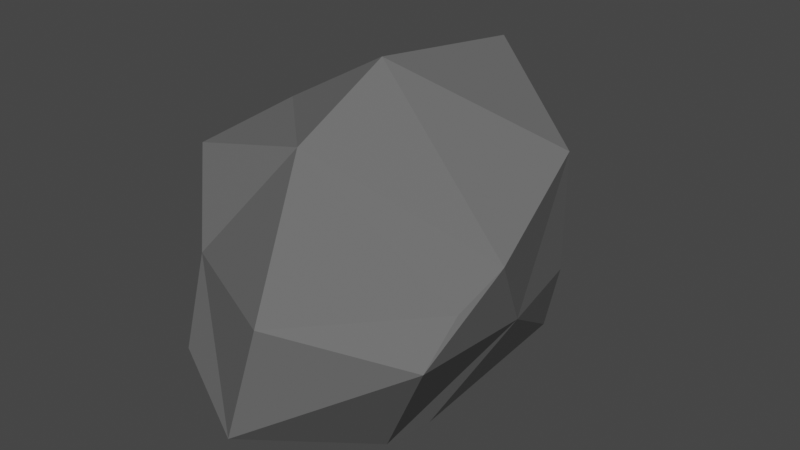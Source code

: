 # Source: rock.blend  (saved by Blender 2.80.75; exported with 4.5.12 LTS)
import bpy
from mathutils import Matrix  # noqa: F401  (used for matrix-valued properties, if any)

bpy.ops.wm.read_factory_settings(use_empty=True)
scene = bpy.context.scene
scene.name = 'Scene'

# ---- collections
col_collection = bpy.data.collections.new('Collection'); scene.collection.children.link(col_collection)

# ---- materials (node trees are filled in below, after node groups)
mat_material = bpy.data.materials.new('Material')
mat_material.alpha_threshold = 0.0
mat_material.use_transparent_shadow = False
mat_material.line_color = (0.0, 0.0, 0.0, 1.0)

# ---- material node trees
mat_material.use_nodes = True; mat_material.node_tree.nodes.clear()
_N = mat_material.node_tree.nodes; _L = mat_material.node_tree.links
n0 = _N.new('ShaderNodeOutputMaterial'); n0.name = 'Material Output'; n0.location = (300, 300)
n1 = _N.new('ShaderNodeBsdfPrincipled'); n1.name = 'Principled BSDF'; n1.location = (10, 300)
n1.distribution = 'GGX'
n1.subsurface_method = 'BURLEY'
n1.inputs[0].default_value = (0.1424, 0.1424, 0.1424, 1.0)
n1.inputs[2].default_value = 0.4
n1.inputs[3].default_value = 1.45
n1.inputs[13].default_value = 0.0
n1.inputs[27].default_value = (0.0, 0.0, 0.0, 1.0)
n1.inputs[28].default_value = 1.0
_L.new(n1.outputs[0], n0.inputs[0])
n0.is_active_output = True

# ---- world
world_world = bpy.data.worlds.new('World'); scene.world = world_world
world_world.use_nodes = True; world_world.node_tree.nodes.clear()
_N = world_world.node_tree.nodes; _L = world_world.node_tree.links
n0 = _N.new('ShaderNodeOutputWorld'); n0.name = 'World Output'; n0.location = (300, 300)
n1 = _N.new('ShaderNodeBackground'); n1.name = 'Background'; n1.location = (10, 300)
n1.inputs[0].default_value = (0.05088, 0.05088, 0.05088, 1.0)
_L.new(n1.outputs[0], n0.inputs[0])
n0.is_active_output = True
world_world.color = (0.05088, 0.05088, 0.05088)
world_world.use_sun_shadow = False
world_world.sun_shadow_jitter_overblur = 0.0

# ---- meshes
me_cube = bpy.data.meshes.new('Cube')
me_cube.from_pydata([(0.9299, 0.3262, 0.6974), (0.7283, 0.5156, -0.5783), (1.038, -0.7992, 0.2315), (0.4907, -0.6993, -0.8898), (-0.7046, 1.064, 0.6723), (-0.9202, 0.5236, -0.4781), (-0.9706, -0.6401, 0.5521), (-0.6757, -1.12, -0.5181), (-0.8965, -0.1788, -0.4889), (0.2111, 0.7647, -0.699), (0.8696, 0.4272, -0.1009), (-0.7966, -0.8591, -0.03221), (1.011, -1.033, -0.007519), (-0.9941, 0.9373, 0.02284), (-0.132, -0.6901, 0.7649), (1.109, -0.5222, 0.4045), (0.01521, -1.45, -0.6394), (-0.862, 0.005537, 0.6781), (-0.03206, 1.058, 0.9821), (0.5827, -0.4309, -0.8474), (0.2547, 1.322, 0.1431), (0.9772, -0.1731, -0.114), (-0.1167, 0.09614, -0.7487), (-0.8724, -0.1469, -0.0497), (0.2579, -1.428, 0.1336), (-0.06895, -0.06766, 1.122)], [], [(25, 17, 6, 14), (24, 14, 6, 11), (23, 17, 4, 13), (22, 19, 3, 16), (21, 15, 2, 12), (20, 18, 0, 10), (9, 20, 10, 1), (5, 13, 20, 9), (13, 4, 18, 20), (19, 21, 12, 3), (1, 10, 21, 19), (10, 0, 15, 21), (8, 22, 16, 7), (5, 9, 22, 8), (9, 1, 19, 22), (8, 23, 13, 5), (7, 11, 23, 8), (11, 6, 17, 23), (16, 24, 11, 7), (3, 12, 24, 16), (12, 2, 14, 24), (15, 25, 14, 2), (0, 18, 25, 15), (18, 4, 17, 25)])
_uv = me_cube.uv_layers.new(name='UVMap')
_uv.uv.foreach_set('vector', [0.5, 0.125, 0.625, 0.125, 0.625, 0.25, 0.5, 0.25, 0.5, 0.375, 0.625, 0.375, 0.625, 0.5, 0.5, 0.5, 0.5, 0.625, 0.625, 0.625, 0.625, 0.75, 0.5, 0.75, 0.5, 0.875, 0.625, 0.875, 0.625, 1.0, 0.5, 1.0, 0.25, 0.625, 0.375, 0.625, 0.375, 0.75, 0.25, 0.75, 0.75, 0.625, 0.875, 0.625, 0.875, 0.75, 0.75, 0.75, 0.625, 0.625, 0.75, 0.625, 0.75, 0.75, 0.625, 0.75, 0.625, 0.5, 0.75, 0.5, 0.75, 0.625, 0.625, 0.625, 0.75, 0.5, 0.875, 0.5, 0.875, 0.625, 0.75, 0.625, 0.125, 0.625, 0.25, 0.625, 0.25, 0.75, 0.125, 0.75, 0.125, 0.5, 0.25, 0.5, 0.25, 0.625, 0.125, 0.625, 0.25, 0.5, 0.375, 0.5, 0.375, 0.625, 0.25, 0.625, 0.375, 0.875, 0.5, 0.875, 0.5, 1.0, 0.375, 1.0, 0.375, 0.75, 0.5, 0.75, 0.5, 0.875, 0.375, 0.875, 0.5, 0.75, 0.625, 0.75, 0.625, 0.875, 0.5, 0.875, 0.375, 0.625, 0.5, 0.625, 0.5, 0.75, 0.375, 0.75, 0.375, 0.5, 0.5, 0.5, 0.5, 0.625, 0.375, 0.625, 0.5, 0.5, 0.625, 0.5, 0.625, 0.625, 0.5, 0.625, 0.375, 0.375, 0.5, 0.375, 0.5, 0.5, 0.375, 0.5, 0.375, 0.25, 0.5, 0.25, 0.5, 0.375, 0.375, 0.375, 0.5, 0.25, 0.625, 0.25, 0.625, 0.375, 0.5, 0.375, 0.375, 0.125, 0.5, 0.125, 0.5, 0.25, 0.375, 0.25, 0.375, 0.0, 0.5, 0.0, 0.5, 0.125, 0.375, 0.125, 0.5, 0.0, 0.625, 0.0, 0.625, 0.125, 0.5, 0.125])
me_cube.materials.append(mat_material)
me_cube.use_remesh_preserve_volume = False
me_cube.use_remesh_preserve_attributes = False
me_cube.use_mirror_vertex_groups = False
me_cube.update()

# ---- objects
ob_cube = bpy.data.objects.new('Cube', me_cube)

# ---- transforms, parenting, visibility, modifiers, constraints
ob_cube.location = (0.0, 0.0, 0.0)
ob_cube.lock_rotations_4d = False
ob_cube.empty_display_type = 'ARROWS'
ob_cube.lineart.crease_threshold = 0.0
_m = ob_cube.modifiers.new('Triangulate', 'TRIANGULATE')

# ---- collection membership
col_collection.objects.link(ob_cube)

# ---- scene / render settings (as saved in the file)
scene.frame_start = 1; scene.frame_end = 250; scene.frame_set(1)
scene.render.engine = 'BLENDER_EEVEE_NEXT'
scene.cycles.use_denoising = False
scene.cycles.samples = 128
scene.cycles.sampling_pattern = 'TABULATED_SOBOL'
scene.cycles.use_adaptive_sampling = False
scene.cycles.use_light_tree = False
scene.view_settings.view_transform = 'Filmic'
bpy.context.view_layer.update()

# ---- added for rendering (the .blend has no active camera and no usable light): camera, sun
cam_auto = bpy.data.cameras.new('AutoCamera')
cam_auto.lens = 50.0
cam_auto.sensor_width = 36.0
cam_auto.clip_end = 1000.0
ob_auto_camera = bpy.data.objects.new('AutoCamera', cam_auto)
scene.collection.objects.link(ob_auto_camera)
ob_auto_camera.location = (3.77592, -4.52648, 3.09097)
ob_auto_camera.rotation_euler = (1.09748, -7.21219e-08, 0.694738)
scene.camera = ob_auto_camera
light_auto_sun = bpy.data.lights.new('AutoSun', 'SUN')
light_auto_sun.energy = 3.0
light_auto_sun.angle = 0.0523599
ob_auto_sun = bpy.data.objects.new('AutoSun', light_auto_sun)
scene.collection.objects.link(ob_auto_sun)
ob_auto_sun.rotation_euler = (0.872665, 0.174533, 0.523599)
bpy.context.view_layer.update()
